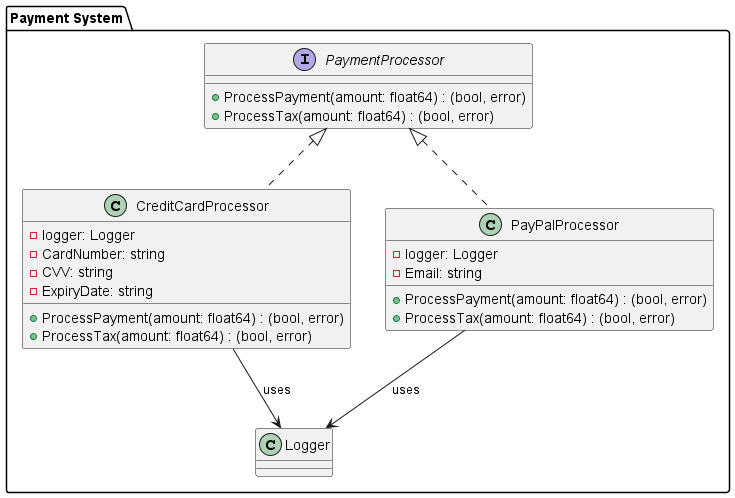

The diagram above was rendered by PlantUML. Its source (embedded in the PNG):
@startuml

package "Payment System" {
    interface "PaymentProcessor" {
        +ProcessPayment(amount: float64) : (bool, error)
        +ProcessTax(amount: float64) : (bool, error)
    }

    class "CreditCardProcessor" {
        -logger: Logger
        -CardNumber: string
        -CVV: string
        -ExpiryDate: string
        +ProcessPayment(amount: float64) : (bool, error)
        +ProcessTax(amount: float64) : (bool, error)
    }

    class "PayPalProcessor" {
        -logger: Logger
        -Email: string
        +ProcessPayment(amount: float64) : (bool, error)
        +ProcessTax(amount: float64) : (bool, error)
    }
    
    class "Logger" {
    }

    PaymentProcessor <|.. CreditCardProcessor
    PaymentProcessor <|.. PayPalProcessor
    CreditCardProcessor -down-> Logger : uses
    PayPalProcessor -down-> Logger : uses
}

@enduml